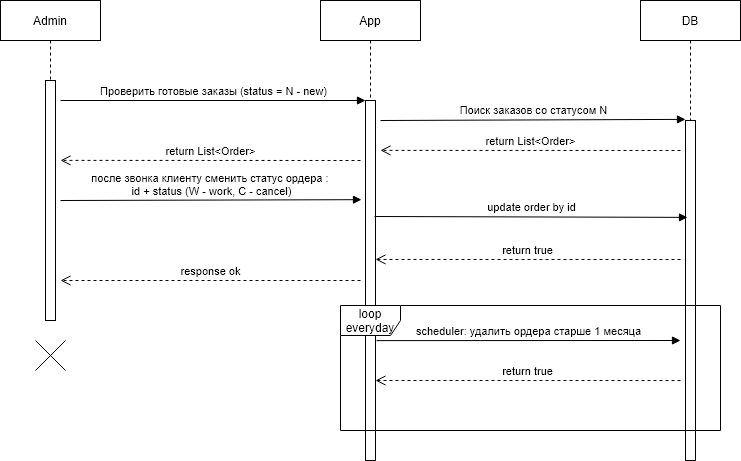

The diagram above was exported from draw.io. Its source (the exported page's mxGraphModel, read from the mxfile embedded in the PNG):
<mxGraphModel dx="1102" dy="666" grid="1" gridSize="10" guides="1" tooltips="1" connect="1" arrows="1" fold="1" page="1" pageScale="1" pageWidth="827" pageHeight="1169" math="0" shadow="0">
  <root>
    <mxCell id="0" />
    <mxCell id="1" parent="0" />
    <mxCell id="BTFN5coaKLDECKzkHh75-29" value="" style="html=1;points=[];perimeter=orthogonalPerimeter;" vertex="1" parent="1">
      <mxGeometry x="715" y="200" width="10" height="340" as="geometry" />
    </mxCell>
    <mxCell id="BTFN5coaKLDECKzkHh75-28" value="" style="html=1;points=[];perimeter=orthogonalPerimeter;" vertex="1" parent="1">
      <mxGeometry x="395" y="180" width="10" height="360" as="geometry" />
    </mxCell>
    <mxCell id="BTFN5coaKLDECKzkHh75-1" value="Admin" style="shape=umlLifeline;perimeter=lifelinePerimeter;whiteSpace=wrap;html=1;container=1;collapsible=0;recursiveResize=0;outlineConnect=0;" vertex="1" parent="1">
      <mxGeometry x="30" y="80" width="100" height="80" as="geometry" />
    </mxCell>
    <mxCell id="BTFN5coaKLDECKzkHh75-2" value="" style="html=1;points=[];perimeter=orthogonalPerimeter;" vertex="1" parent="1">
      <mxGeometry x="75" y="160" width="10" height="240" as="geometry" />
    </mxCell>
    <mxCell id="BTFN5coaKLDECKzkHh75-3" value="App" style="shape=umlLifeline;perimeter=lifelinePerimeter;whiteSpace=wrap;html=1;container=1;collapsible=0;recursiveResize=0;outlineConnect=0;" vertex="1" parent="1">
      <mxGeometry x="350" y="80" width="100" height="100" as="geometry" />
    </mxCell>
    <mxCell id="BTFN5coaKLDECKzkHh75-5" value="DB" style="shape=umlLifeline;perimeter=lifelinePerimeter;whiteSpace=wrap;html=1;container=1;collapsible=0;recursiveResize=0;outlineConnect=0;" vertex="1" parent="1">
      <mxGeometry x="670" y="80" width="100" height="120" as="geometry" />
    </mxCell>
    <mxCell id="BTFN5coaKLDECKzkHh75-7" value="Проверить готовые заказы (status = N - new)" style="html=1;verticalAlign=bottom;endArrow=block;" edge="1" parent="1">
      <mxGeometry width="80" relative="1" as="geometry">
        <mxPoint x="90" y="180" as="sourcePoint" />
        <mxPoint x="395" y="180" as="targetPoint" />
      </mxGeometry>
    </mxCell>
    <mxCell id="BTFN5coaKLDECKzkHh75-8" value="Поиск заказов со статусом N" style="html=1;verticalAlign=bottom;endArrow=block;entryX=0;entryY=-0.002;entryDx=0;entryDy=0;entryPerimeter=0;" edge="1" parent="1">
      <mxGeometry width="80" relative="1" as="geometry">
        <mxPoint x="410" y="200" as="sourcePoint" />
        <mxPoint x="715" y="198.88" as="targetPoint" />
      </mxGeometry>
    </mxCell>
    <mxCell id="BTFN5coaKLDECKzkHh75-9" value="return List&amp;lt;Order&amp;gt;" style="html=1;verticalAlign=bottom;endArrow=open;dashed=1;endSize=8;entryX=1.5;entryY=0.086;entryDx=0;entryDy=0;entryPerimeter=0;" edge="1" parent="1">
      <mxGeometry relative="1" as="geometry">
        <mxPoint x="710" y="230" as="sourcePoint" />
        <mxPoint x="410" y="229.88" as="targetPoint" />
      </mxGeometry>
    </mxCell>
    <mxCell id="BTFN5coaKLDECKzkHh75-11" value="return List&amp;lt;Order&amp;gt;" style="html=1;verticalAlign=bottom;endArrow=open;dashed=1;endSize=8;entryX=1.5;entryY=0.086;entryDx=0;entryDy=0;entryPerimeter=0;" edge="1" parent="1">
      <mxGeometry relative="1" as="geometry">
        <mxPoint x="390" y="240" as="sourcePoint" />
        <mxPoint x="90" y="239.88" as="targetPoint" />
      </mxGeometry>
    </mxCell>
    <mxCell id="BTFN5coaKLDECKzkHh75-15" value="после звонка клиенту сменить статус ордера : &lt;br&gt;id + status (W - work, C - cancel)" style="html=1;verticalAlign=bottom;endArrow=block;entryX=-0.4;entryY=0.171;entryDx=0;entryDy=0;entryPerimeter=0;" edge="1" parent="1">
      <mxGeometry width="80" relative="1" as="geometry">
        <mxPoint x="90" y="280" as="sourcePoint" />
        <mxPoint x="391" y="279.18000000000006" as="targetPoint" />
      </mxGeometry>
    </mxCell>
    <mxCell id="BTFN5coaKLDECKzkHh75-16" value="update order by id" style="html=1;verticalAlign=bottom;endArrow=block;exitX=0.9;exitY=0.2;exitDx=0;exitDy=0;exitPerimeter=0;entryX=0.2;entryY=0.173;entryDx=0;entryDy=0;entryPerimeter=0;" edge="1" parent="1">
      <mxGeometry width="80" relative="1" as="geometry">
        <mxPoint x="404" y="296" as="sourcePoint" />
        <mxPoint x="717" y="296.88" as="targetPoint" />
      </mxGeometry>
    </mxCell>
    <mxCell id="BTFN5coaKLDECKzkHh75-17" value="return true" style="html=1;verticalAlign=bottom;endArrow=open;dashed=1;endSize=8;entryX=1;entryY=0.274;entryDx=0;entryDy=0;entryPerimeter=0;" edge="1" parent="1">
      <mxGeometry relative="1" as="geometry">
        <mxPoint x="710" y="339" as="sourcePoint" />
        <mxPoint x="405" y="338.9200000000001" as="targetPoint" />
      </mxGeometry>
    </mxCell>
    <mxCell id="BTFN5coaKLDECKzkHh75-18" value="response ok" style="html=1;verticalAlign=bottom;endArrow=open;dashed=1;endSize=8;" edge="1" parent="1">
      <mxGeometry relative="1" as="geometry">
        <mxPoint x="390" y="360" as="sourcePoint" />
        <mxPoint x="90" y="360" as="targetPoint" />
      </mxGeometry>
    </mxCell>
    <mxCell id="BTFN5coaKLDECKzkHh75-22" value="scheduler: удалить ордера старше 1 месяца" style="html=1;verticalAlign=bottom;endArrow=block;exitX=1.1;exitY=0.414;exitDx=0;exitDy=0;exitPerimeter=0;" edge="1" parent="1">
      <mxGeometry width="80" relative="1" as="geometry">
        <mxPoint x="406" y="420.1199999999999" as="sourcePoint" />
        <mxPoint x="710" y="420" as="targetPoint" />
      </mxGeometry>
    </mxCell>
    <mxCell id="BTFN5coaKLDECKzkHh75-23" value="return true" style="html=1;verticalAlign=bottom;endArrow=open;dashed=1;endSize=8;entryX=1;entryY=0.274;entryDx=0;entryDy=0;entryPerimeter=0;" edge="1" parent="1">
      <mxGeometry relative="1" as="geometry">
        <mxPoint x="710" y="460.08" as="sourcePoint" />
        <mxPoint x="405" y="460.00000000000006" as="targetPoint" />
      </mxGeometry>
    </mxCell>
    <mxCell id="BTFN5coaKLDECKzkHh75-24" value="loop everyday" style="shape=umlFrame;whiteSpace=wrap;html=1;" vertex="1" parent="1">
      <mxGeometry x="370" y="385" width="380" height="125" as="geometry" />
    </mxCell>
    <mxCell id="BTFN5coaKLDECKzkHh75-25" value="" style="shape=umlDestroy;" vertex="1" parent="1">
      <mxGeometry x="65" y="420" width="30" height="30" as="geometry" />
    </mxCell>
  </root>
</mxGraphModel>